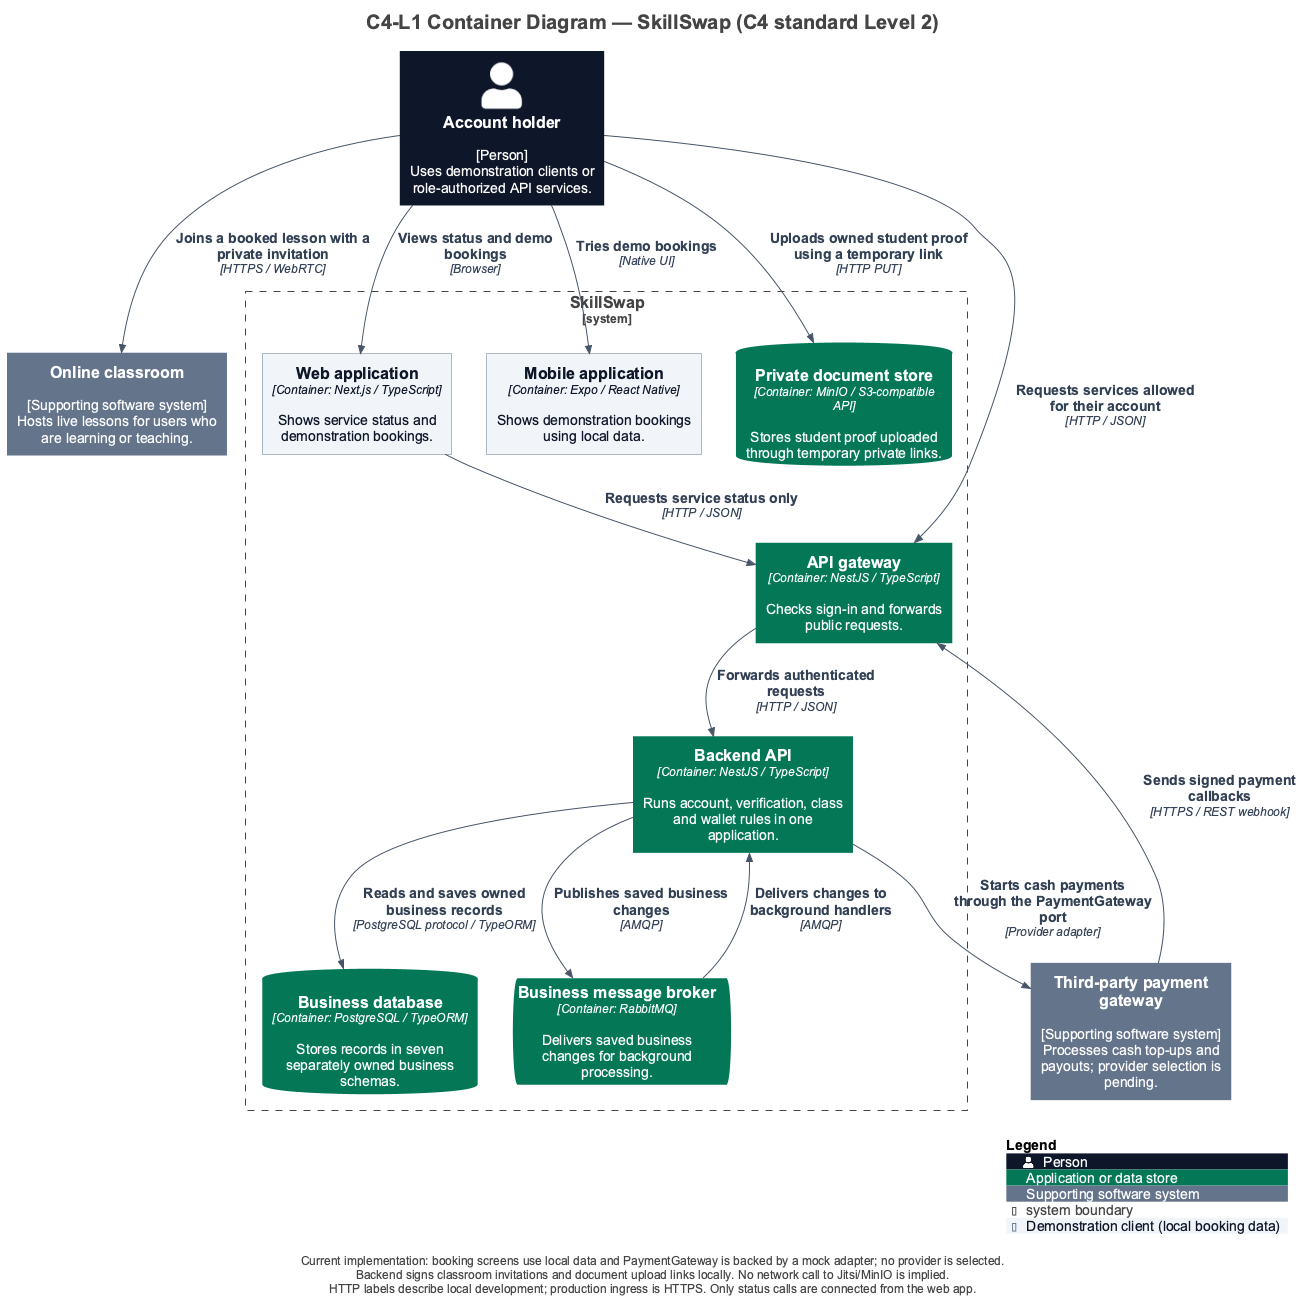

The diagram above was rendered by PlantUML. Its source (embedded in the PNG):
@startuml
title C4-L1 Container Diagram — SkillSwap (C4 standard Level 2)

set separator none
top to bottom direction

<style>
  root {
    BackgroundColor: #ffffff
    FontColor: #444444
  }
</style>

!include <C4/C4>
!include <C4/C4_Context>
!include <C4/C4_Container>

' Presentation only: model elements and relationships come from workspace.dsl.
skinparam defaultFontName Arial
skinparam defaultFontSize 14
skinparam shadowing false
skinparam nodesep 35
skinparam ranksep 45
skinparam footerFontSize 12
skinparam titleFontSize 20
UpdateElementStyle("person", $bgColor="#0F172A", $fontColor="#FFFFFF", $borderColor="#0F172A", $legendText="Person")
UpdateElementStyle("system", $bgColor="#047857", $fontColor="#FFFFFF", $borderColor="#047857", $legendText="Software system in scope")
UpdateElementStyle("external_system", $bgColor="#64748B", $fontColor="#FFFFFF", $borderColor="#64748B", $legendText="Supporting software system")
UpdateElementStyle("container", $bgColor="#047857", $fontColor="#FFFFFF", $borderColor="#047857", $legendText="Application or data store")
UpdateRelStyle($lineColor="#475569", $textColor="#334155")
AddElementTag("Demo", $bgColor="#F1F5F9", $fontColor="#0F172A", $borderColor="#64748B", $legendText="Demonstration client (local booking data)")

Person(AccountHolder, "Account holder", $descr="[Person]\nUses demonstration clients or role-authorized API services.", $tags="", $link="")
System_Ext(Onlineclassroom, "Online classroom", $descr="[Supporting software system]\nHosts live lessons for users who are learning or teaching.", $tags="", $link="")
System_Ext(Paymentgateway, "Third-party payment gateway", $descr="[Supporting software system]\nProcesses cash top-ups and payouts; provider selection is pending.", $tags="", $link="")

System_Boundary("SkillSwap_boundary", "SkillSwap", $tags="") {
  Container(SkillSwap.APIgateway, "API gateway", $techn="Container: NestJS / TypeScript", $descr="Checks sign-in and forwards public requests.", $tags="", $link="")
  Container(SkillSwap.BackendAPI, "Backend API", $techn="Container: NestJS / TypeScript", $descr="Runs account, verification, class and wallet rules in one application.", $tags="", $link="")
  ContainerDb(SkillSwap.Businessdatabase, "Business database", $techn="Container: PostgreSQL / TypeORM", $descr="Stores records in seven separately owned business schemas.", $tags="", $link="")
  ContainerQueue(SkillSwap.Businessmessagebroker, "Business message broker", $techn="Container: RabbitMQ", $descr="Delivers saved business changes for background processing.", $tags="", $link="")
  ContainerDb(SkillSwap.Privatedocumentstore, "Private document store", $techn="Container: MinIO / S3-compatible API", $descr="Stores student proof uploaded through temporary private links.", $tags="", $link="")
  Container(SkillSwap.Webapplication, "Web application", $techn="Container: Next.js / TypeScript", $descr="Shows service status and demonstration bookings.", $tags="Demo", $link="")
  Container(SkillSwap.Mobileapplication, "Mobile application", $techn="Container: Expo / React Native", $descr="Shows demonstration bookings using local data.", $tags="Demo", $link="")
}

Rel(AccountHolder, SkillSwap.Webapplication, "Views status and demo bookings", $techn="Browser", $tags="", $link="")
Rel(AccountHolder, SkillSwap.Mobileapplication, "Tries demo bookings", $techn="Native UI", $tags="", $link="")
Rel(AccountHolder, SkillSwap.APIgateway, "Requests services allowed for their account", $techn="HTTP / JSON", $tags="", $link="")
Rel(AccountHolder, SkillSwap.Privatedocumentstore, "Uploads owned student proof using a temporary link", $techn="HTTP PUT", $tags="", $link="")
Rel(AccountHolder, Onlineclassroom, "Joins a booked lesson with a private invitation", $techn="HTTPS / WebRTC", $tags="", $link="")
Rel(SkillSwap.Webapplication, SkillSwap.APIgateway, "Requests service status only", $techn="HTTP / JSON", $tags="", $link="")
Rel(SkillSwap.APIgateway, SkillSwap.BackendAPI, "Forwards authenticated requests", $techn="HTTP / JSON", $tags="", $link="")
Rel(SkillSwap.BackendAPI, SkillSwap.Businessdatabase, "Reads and saves owned business records", $techn="PostgreSQL protocol / TypeORM", $tags="", $link="")
Rel(SkillSwap.BackendAPI, SkillSwap.Businessmessagebroker, "Publishes saved business changes", $techn="AMQP", $tags="", $link="")
Rel(SkillSwap.Businessmessagebroker, SkillSwap.BackendAPI, "Delivers changes to background handlers", $techn="AMQP", $tags="", $link="")
Rel(SkillSwap.BackendAPI, Paymentgateway, "Starts cash payments through the PaymentGateway port", $techn="Provider adapter", $tags="", $link="")
Rel(Paymentgateway, SkillSwap.APIgateway, "Sends signed payment callbacks", $techn="HTTPS / REST webhook", $tags="", $link="")

Lay_R(AccountHolder, Onlineclassroom)
Lay_R(SkillSwap.Webapplication, SkillSwap.Mobileapplication)
Lay_D(SkillSwap.APIgateway, SkillSwap.BackendAPI)
Lay_R(SkillSwap.Businessdatabase, SkillSwap.Businessmessagebroker)
Lay_R(SkillSwap.Privatedocumentstore, Onlineclassroom)
SHOW_LEGEND()
footer Current implementation: booking screens use local data and PaymentGateway is backed by a mock adapter; no provider is selected.\nBackend signs classroom invitations and document upload links locally. No network call to Jitsi/MinIO is implied.\nHTTP labels describe local development; production ingress is HTTPS. Only status calls are connected from the web app.
@enduml